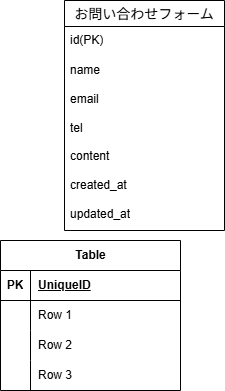

The diagram above was exported from draw.io. Its source (the exported page's mxGraphModel, read from the mxfile embedded in the PNG):
<mxGraphModel dx="812" dy="1732" grid="1" gridSize="10" guides="1" tooltips="1" connect="1" arrows="1" fold="1" page="1" pageScale="1" pageWidth="827" pageHeight="1169" math="0" shadow="0">
  <root>
    <mxCell id="0" />
    <mxCell id="1" parent="0" />
    <mxCell id="15" value="お問い合わせフォーム" style="swimlane;fontStyle=0;childLayout=stackLayout;horizontal=1;startSize=26;horizontalStack=0;resizeParent=1;resizeParentMax=0;resizeLast=0;collapsible=1;marginBottom=0;align=center;fontSize=14;" parent="1" vertex="1">
      <mxGeometry x="254" y="-860" width="160" height="230" as="geometry" />
    </mxCell>
    <mxCell id="16" value="id(PK)" style="text;strokeColor=none;fillColor=none;spacingLeft=4;spacingRight=4;overflow=hidden;rotatable=0;points=[[0,0.5],[1,0.5]];portConstraint=eastwest;fontSize=12;whiteSpace=wrap;html=1;" parent="15" vertex="1">
      <mxGeometry y="26" width="160" height="30" as="geometry" />
    </mxCell>
    <mxCell id="18" value="&lt;div&gt;name&lt;/div&gt;&lt;div&gt;&lt;br&gt;&lt;/div&gt;&lt;div&gt;email&lt;/div&gt;&lt;div&gt;&lt;br&gt;&lt;/div&gt;&lt;div&gt;tel&lt;/div&gt;&lt;div&gt;&lt;br&gt;&lt;/div&gt;&lt;div&gt;content&lt;/div&gt;&lt;div&gt;&lt;br&gt;&lt;/div&gt;&lt;div&gt;created_at&lt;/div&gt;&lt;div&gt;&lt;br&gt;&lt;/div&gt;&lt;div&gt;updated_at&lt;/div&gt;" style="text;strokeColor=none;fillColor=none;spacingLeft=4;spacingRight=4;overflow=hidden;rotatable=0;points=[[0,0.5],[1,0.5]];portConstraint=eastwest;fontSize=12;whiteSpace=wrap;html=1;" parent="15" vertex="1">
      <mxGeometry y="56" width="160" height="174" as="geometry" />
    </mxCell>
    <mxCell id="19" value="Table" style="shape=table;startSize=30;container=1;collapsible=1;childLayout=tableLayout;fixedRows=1;rowLines=0;fontStyle=1;align=center;resizeLast=1;html=1;" vertex="1" parent="1">
      <mxGeometry x="190" y="-620" width="180" height="150" as="geometry" />
    </mxCell>
    <mxCell id="20" value="" style="shape=tableRow;horizontal=0;startSize=0;swimlaneHead=0;swimlaneBody=0;fillColor=none;collapsible=0;dropTarget=0;points=[[0,0.5],[1,0.5]];portConstraint=eastwest;top=0;left=0;right=0;bottom=1;" vertex="1" parent="19">
      <mxGeometry y="30" width="180" height="30" as="geometry" />
    </mxCell>
    <mxCell id="21" value="PK" style="shape=partialRectangle;connectable=0;fillColor=none;top=0;left=0;bottom=0;right=0;fontStyle=1;overflow=hidden;whiteSpace=wrap;html=1;" vertex="1" parent="20">
      <mxGeometry width="30" height="30" as="geometry">
        <mxRectangle width="30" height="30" as="alternateBounds" />
      </mxGeometry>
    </mxCell>
    <mxCell id="22" value="UniqueID" style="shape=partialRectangle;connectable=0;fillColor=none;top=0;left=0;bottom=0;right=0;align=left;spacingLeft=6;fontStyle=5;overflow=hidden;whiteSpace=wrap;html=1;" vertex="1" parent="20">
      <mxGeometry x="30" width="150" height="30" as="geometry">
        <mxRectangle width="150" height="30" as="alternateBounds" />
      </mxGeometry>
    </mxCell>
    <mxCell id="23" value="" style="shape=tableRow;horizontal=0;startSize=0;swimlaneHead=0;swimlaneBody=0;fillColor=none;collapsible=0;dropTarget=0;points=[[0,0.5],[1,0.5]];portConstraint=eastwest;top=0;left=0;right=0;bottom=0;" vertex="1" parent="19">
      <mxGeometry y="60" width="180" height="30" as="geometry" />
    </mxCell>
    <mxCell id="24" value="" style="shape=partialRectangle;connectable=0;fillColor=none;top=0;left=0;bottom=0;right=0;editable=1;overflow=hidden;whiteSpace=wrap;html=1;" vertex="1" parent="23">
      <mxGeometry width="30" height="30" as="geometry">
        <mxRectangle width="30" height="30" as="alternateBounds" />
      </mxGeometry>
    </mxCell>
    <mxCell id="25" value="Row 1" style="shape=partialRectangle;connectable=0;fillColor=none;top=0;left=0;bottom=0;right=0;align=left;spacingLeft=6;overflow=hidden;whiteSpace=wrap;html=1;" vertex="1" parent="23">
      <mxGeometry x="30" width="150" height="30" as="geometry">
        <mxRectangle width="150" height="30" as="alternateBounds" />
      </mxGeometry>
    </mxCell>
    <mxCell id="26" value="" style="shape=tableRow;horizontal=0;startSize=0;swimlaneHead=0;swimlaneBody=0;fillColor=none;collapsible=0;dropTarget=0;points=[[0,0.5],[1,0.5]];portConstraint=eastwest;top=0;left=0;right=0;bottom=0;" vertex="1" parent="19">
      <mxGeometry y="90" width="180" height="30" as="geometry" />
    </mxCell>
    <mxCell id="27" value="" style="shape=partialRectangle;connectable=0;fillColor=none;top=0;left=0;bottom=0;right=0;editable=1;overflow=hidden;whiteSpace=wrap;html=1;" vertex="1" parent="26">
      <mxGeometry width="30" height="30" as="geometry">
        <mxRectangle width="30" height="30" as="alternateBounds" />
      </mxGeometry>
    </mxCell>
    <mxCell id="28" value="Row 2" style="shape=partialRectangle;connectable=0;fillColor=none;top=0;left=0;bottom=0;right=0;align=left;spacingLeft=6;overflow=hidden;whiteSpace=wrap;html=1;" vertex="1" parent="26">
      <mxGeometry x="30" width="150" height="30" as="geometry">
        <mxRectangle width="150" height="30" as="alternateBounds" />
      </mxGeometry>
    </mxCell>
    <mxCell id="29" value="" style="shape=tableRow;horizontal=0;startSize=0;swimlaneHead=0;swimlaneBody=0;fillColor=none;collapsible=0;dropTarget=0;points=[[0,0.5],[1,0.5]];portConstraint=eastwest;top=0;left=0;right=0;bottom=0;" vertex="1" parent="19">
      <mxGeometry y="120" width="180" height="30" as="geometry" />
    </mxCell>
    <mxCell id="30" value="" style="shape=partialRectangle;connectable=0;fillColor=none;top=0;left=0;bottom=0;right=0;editable=1;overflow=hidden;whiteSpace=wrap;html=1;" vertex="1" parent="29">
      <mxGeometry width="30" height="30" as="geometry">
        <mxRectangle width="30" height="30" as="alternateBounds" />
      </mxGeometry>
    </mxCell>
    <mxCell id="31" value="Row 3" style="shape=partialRectangle;connectable=0;fillColor=none;top=0;left=0;bottom=0;right=0;align=left;spacingLeft=6;overflow=hidden;whiteSpace=wrap;html=1;" vertex="1" parent="29">
      <mxGeometry x="30" width="150" height="30" as="geometry">
        <mxRectangle width="150" height="30" as="alternateBounds" />
      </mxGeometry>
    </mxCell>
  </root>
</mxGraphModel>